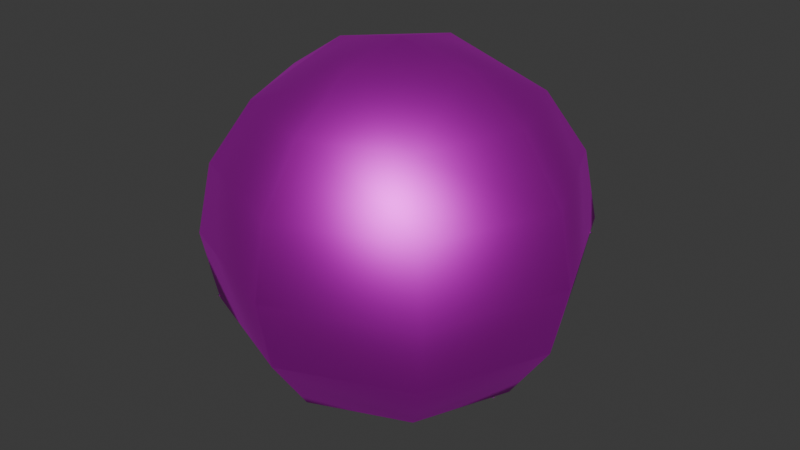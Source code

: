 # Source: Blitzball_X.blend  (saved by Blender 4.4.32; exported with 4.5.12 LTS)
import bpy
from mathutils import Matrix  # noqa: F401  (used for matrix-valued properties, if any)

bpy.ops.wm.read_factory_settings(use_empty=True)
scene = bpy.context.scene
scene.name = 'Scene'

# ---- images (referenced by path relative to the original .blend; pixels are not part of the script)
import os
ASSET_DIR = os.environ.get("B2B_ASSET_DIR", "")  # directory of the original .blend (textures are referenced by path, not embedded)
HERE = os.path.dirname(os.path.abspath(__file__))  # packed textures are extracted next to this script under _unpacked/

def load_image(name, relpath, width, height, colorspace="sRGB"):
    """Load a texture the original file referenced (path relative to the .blend, or extracted next to this script)."""
    p = next((c for c in (os.path.join(HERE, relpath), os.path.join(ASSET_DIR, relpath)) if relpath and os.path.exists(c)), "")
    if p:
        img = bpy.data.images.load(p, check_existing=True)
        img.name = name
    else:  # same state as the original file: an image datablock whose file is absent (Cycles renders it pink)
        img = bpy.data.images.new(name, width, height)
        img.source = "FILE"
        img.filepath = "//" + (relpath or name)
    img.colorspace_settings.name = colorspace
    return img
img_blitzball_x_png_002 = load_image('Blitzball_X.png.002', 'Blitzball_X.png', 1024, 1024, 'sRGB')
img_blitzball_x_png_001 = load_image('Blitzball_X.png.001', 'Blitzball_X.png', 1024, 1024, 'Non-Color')

# ---- materials (node trees are filled in below, after node groups)
mat_sm_0_001 = bpy.data.materials.new('sm_0.001')
mat_sm_0_001.use_transparency_overlap = False
mat_sm_0_001.show_transparent_back = False
mat_sm_0_001.roughness = 0.5528
mat_sm_0_001.specular_intensity = 1.0
mat_sm_0_001.metallic = 1.0

# ---- material node trees
mat_sm_0_001.use_nodes = True; mat_sm_0_001.node_tree.nodes.clear()
_N = mat_sm_0_001.node_tree.nodes; _L = mat_sm_0_001.node_tree.links
n0 = _N.new('ShaderNodeBsdfPrincipled'); n0.name = 'Principled BSDF'; n0.location = (10, 300)
n0.inputs[1].default_value = 1.0
n0.inputs[2].default_value = 0.5528
n0.inputs[13].default_value = 1.0
n0.inputs[27].default_value = (0.0, 0.0, 0.0, 1.0)
n0.inputs[28].default_value = 1.0
n1 = _N.new('ShaderNodeOutputMaterial'); n1.name = 'Material Output'; n1.location = (300, 300)
n2 = _N.new('ShaderNodeNormalMap'); n2.name = 'Normal Map'; n2.location = (-300, -300)
n2.label = 'Normal/Map'
n3 = _N.new('ShaderNodeTexImage'); n3.name = 'Image Texture'; n3.location = (-300, 600)
n3.image = img_blitzball_x_png_002
n4 = _N.new('ShaderNodeTexImage'); n4.name = 'Image Texture.001'; n4.location = (-300, 0)
n4.image = img_blitzball_x_png_001
_L.new(n0.outputs[0], n1.inputs[0])
_L.new(n2.outputs[0], n0.inputs[5])
_L.new(n4.outputs[1], n0.inputs[4])
_L.new(n3.outputs[0], n0.inputs[0])
n1.is_active_output = True

# ---- world
world_world = bpy.data.worlds.new('World'); scene.world = world_world
world_world.use_nodes = True; world_world.node_tree.nodes.clear()
_N = world_world.node_tree.nodes; _L = world_world.node_tree.links
n0 = _N.new('ShaderNodeOutputWorld'); n0.name = 'World Output'; n0.location = (300, 300)
n1 = _N.new('ShaderNodeBackground'); n1.name = 'Background'; n1.location = (10, 300)
n1.inputs[0].default_value = (0.05088, 0.05088, 0.05088, 1.0)
_L.new(n1.outputs[0], n0.inputs[0])
n0.is_active_output = True
world_world.color = (0.05088, 0.05088, 0.05088)
world_world.sun_shadow_jitter_overblur = 0.0

# ---- meshes
me_sm_0_mesh0000_001 = bpy.data.meshes.new('sm_0_mesh0000.001')
me_sm_0_mesh0000_001.from_pydata([(-0.0697, -14.02, -5.899), (5.83, -14.04, -5.563e-07), (-0.07544, -15.17, -5.563e-07), (7.655, -10.76, -7.708), (10.04, -5.855, -10.07), (10.85, -10.78, -5.563e-07), (10.9, -0.05421, -10.9), (14.21, -5.876, -5.563e-07), (10.1, 5.755, -10.07), (15.42, -0.07666, -5.563e-07), (7.761, 10.69, -7.708), (14.27, 5.734, -5.563e-07), (-5.83, 14.04, -5.563e-07), (-7.655, 10.76, -7.708), (-10.85, 10.78, -5.563e-07), (5.969, 13.99, -5.563e-07), (0.0697, 14.02, -5.899), (0.07544, 15.17, -5.563e-07), (-0.02887, -5.805, -14.24), (-0.05334, -10.73, -10.9), (-1.445e-07, 9.32e-07, -15.42), (0.02887, 5.805, -14.24), (0.05334, 10.73, -10.9), (10.95, 10.67, -5.563e-07), (-7.761, -10.69, -7.708), (-10.1, -5.755, -10.07), (-10.9, 0.05421, -10.9), (-10.04, 5.855, -10.07), (-5.969, -13.99, -5.563e-07), (-10.95, -10.67, -5.563e-07), (-14.27, -5.734, -5.563e-07), (-15.42, 0.07666, -5.563e-07), (-14.21, 5.876, -5.563e-07), (-0.07544, -15.17, -5.563e-07), (5.83, -14.04, -5.563e-07), (-0.0697, -14.02, 5.899), (7.655, -10.76, 7.708), (10.85, -10.78, -5.563e-07), (10.04, -5.855, 10.07), (14.21, -5.876, -5.563e-07), (10.9, -0.05421, 10.9), (15.42, -0.07666, -5.563e-07), (10.1, 5.755, 10.07), (14.27, 5.734, -5.563e-07), (7.761, 10.69, 7.708), (-10.85, 10.78, -5.563e-07), (-7.655, 10.76, 7.708), (-5.83, 14.04, -5.563e-07), (0.07544, 15.17, -5.563e-07), (0.0697, 14.02, 5.899), (5.969, 13.99, -5.563e-07), (-0.02887, -5.805, 14.24), (-0.05334, -10.73, 10.9), (-1.445e-07, 9.32e-07, 15.42), (0.02887, 5.805, 14.24), (0.05334, 10.73, 10.9), (10.95, 10.67, -5.563e-07), (-7.761, -10.69, 7.708), (-10.1, -5.755, 10.07), (-10.9, 0.05421, 10.9), (-10.04, 5.855, 10.07), (-5.969, -13.99, -5.563e-07), (-10.95, -10.67, -5.563e-07), (-14.27, -5.734, -5.563e-07), (-15.42, 0.07666, -5.563e-07), (-14.21, 5.876, -5.563e-07)], [], [(56, 44, 43), (44, 42, 43), (43, 42, 41), (42, 40, 41), (41, 40, 39), (40, 38, 39), (39, 38, 37), (56, 50, 44), (49, 44, 50), (49, 55, 44), (44, 55, 42), (55, 54, 42), (42, 54, 40), (54, 53, 40), (40, 53, 38), (53, 51, 38), (38, 51, 36), (38, 36, 37), (37, 36, 34), (50, 48, 49), (49, 48, 47), (49, 47, 46), (55, 49, 46), (46, 60, 55), (54, 55, 60), (60, 59, 54), (53, 54, 59), (59, 58, 53), (51, 53, 58), (58, 57, 51), (52, 51, 57), (51, 52, 36), (47, 45, 46), (45, 65, 46), (60, 46, 65), (65, 64, 60), (59, 60, 64), (64, 63, 59), (58, 59, 63), (63, 62, 58), (57, 58, 62), (62, 61, 57), (35, 57, 61), (57, 35, 52), (36, 52, 35), (36, 35, 34), (35, 33, 34), (61, 33, 35), (10, 23, 11), (8, 10, 11), (22, 10, 8), (22, 16, 10), (10, 16, 15), (15, 23, 10), (8, 11, 9), (6, 8, 9), (21, 8, 6), (21, 22, 8), (22, 21, 27), (27, 13, 22), (16, 22, 13), (12, 16, 13), (17, 16, 12), (17, 15, 16), (6, 9, 7), (4, 6, 7), (20, 6, 4), (20, 21, 6), (21, 20, 26), (26, 27, 21), (27, 26, 31), (31, 32, 27), (13, 27, 32), (32, 14, 13), (14, 12, 13), (4, 7, 5), (3, 4, 5), (18, 4, 3), (18, 20, 4), (20, 18, 25), (25, 26, 20), (26, 25, 30), (30, 31, 26), (3, 5, 1), (0, 3, 1), (19, 3, 0), (19, 18, 3), (18, 19, 24), (24, 25, 18), (25, 24, 29), (29, 30, 25), (2, 0, 1), (2, 28, 0), (24, 0, 28), (0, 24, 19), (28, 29, 24)])
me_sm_0_mesh0000_001.polygons.foreach_set('use_smooth', [True] * 96)
_uv = me_sm_0_mesh0000_001.uv_layers.new(name='DiffuseUV')
_uv.uv.foreach_set('vector', [0.8413, 0.1642, 0.6544, 0.2179, 0.9459, 0.3183, 0.6544, 0.2179, 0.7017, 0.3468, 0.9459, 0.3183, 0.9459, 0.3183, 0.7017, 0.3468, 0.9826, 0.5, 0.7017, 0.3468, 0.7183, 0.4989, 0.9826, 0.5, 0.9826, 0.5, 0.7183, 0.4989, 0.9459, 0.6817, 0.7183, 0.4989, 0.7017, 0.651, 0.9459, 0.6817, 0.9459, 0.6817, 0.7017, 0.651, 0.8413, 0.8358, 0.8413, 0.1642, 0.6847, 0.06122, 0.6544, 0.2179, 0.5, 0.1318, 0.6544, 0.2179, 0.6847, 0.06122, 0.5, 0.1318, 0.5, 0.2179, 0.6544, 0.2179, 0.6544, 0.2179, 0.5, 0.2179, 0.7017, 0.3468, 0.5, 0.2179, 0.5, 0.3468, 0.7017, 0.3468, 0.7017, 0.3468, 0.5, 0.3468, 0.7183, 0.4989, 0.5, 0.3468, 0.5, 0.4989, 0.7183, 0.4989, 0.7183, 0.4989, 0.5, 0.4989, 0.7017, 0.651, 0.5, 0.4989, 0.5, 0.651, 0.7017, 0.651, 0.7017, 0.651, 0.5, 0.651, 0.6544, 0.7799, 0.7017, 0.651, 0.6544, 0.7799, 0.8413, 0.8358, 0.8413, 0.8358, 0.6544, 0.7799, 0.6847, 0.9388, 0.6847, 0.06122, 0.5, 0.02507, 0.5, 0.1318, 0.5, 0.1318, 0.5, 0.02507, 0.3153, 0.06122, 0.5, 0.1318, 0.3153, 0.06122, 0.3456, 0.2179, 0.5, 0.2179, 0.5, 0.1318, 0.3456, 0.2179, 0.3456, 0.2179, 0.2983, 0.3468, 0.5, 0.2179, 0.5, 0.3468, 0.5, 0.2179, 0.2983, 0.3468, 0.2983, 0.3468, 0.2817, 0.4989, 0.5, 0.3468, 0.5, 0.4989, 0.5, 0.3468, 0.2817, 0.4989, 0.2817, 0.4989, 0.2983, 0.651, 0.5, 0.4989, 0.5, 0.651, 0.5, 0.4989, 0.2983, 0.651, 0.2983, 0.651, 0.3456, 0.7799, 0.5, 0.651, 0.5, 0.7799, 0.5, 0.651, 0.3456, 0.7799, 0.5, 0.651, 0.5, 0.7799, 0.6544, 0.7799, 0.3153, 0.06122, 0.1587, 0.1642, 0.3456, 0.2179, 0.1587, 0.1642, 0.05411, 0.3183, 0.3456, 0.2179, 0.2983, 0.3468, 0.3456, 0.2179, 0.05411, 0.3183, 0.05411, 0.3183, 0.01737, 0.5, 0.2983, 0.3468, 0.2817, 0.4989, 0.2983, 0.3468, 0.01737, 0.5, 0.01737, 0.5, 0.05411, 0.6817, 0.2817, 0.4989, 0.2983, 0.651, 0.2817, 0.4989, 0.05411, 0.6817, 0.05411, 0.6817, 0.1587, 0.8358, 0.2983, 0.651, 0.3456, 0.7799, 0.2983, 0.651, 0.1587, 0.8358, 0.1587, 0.8358, 0.3153, 0.9388, 0.3456, 0.7799, 0.5, 0.866, 0.3456, 0.7799, 0.3153, 0.9388, 0.3456, 0.7799, 0.5, 0.866, 0.5, 0.7799, 0.6544, 0.7799, 0.5, 0.7799, 0.5, 0.866, 0.6544, 0.7799, 0.5, 0.866, 0.6847, 0.9388, 0.5, 0.866, 0.5, 0.9749, 0.6847, 0.9388, 0.3153, 0.9388, 0.5, 0.9749, 0.5, 0.866, 0.6544, 0.2179, 0.8413, 0.1642, 0.9459, 0.3183, 0.7017, 0.3468, 0.6544, 0.2179, 0.9459, 0.3183, 0.5, 0.2179, 0.6544, 0.2179, 0.7017, 0.3468, 0.5, 0.2179, 0.5, 0.1318, 0.6544, 0.2179, 0.6544, 0.2179, 0.5, 0.1318, 0.6847, 0.06122, 0.6847, 0.06122, 0.8413, 0.1642, 0.6544, 0.2179, 0.7017, 0.3468, 0.9459, 0.3183, 0.9826, 0.5, 0.7183, 0.4989, 0.7017, 0.3468, 0.9826, 0.5, 0.5, 0.3468, 0.7017, 0.3468, 0.7183, 0.4989, 0.5, 0.3468, 0.5, 0.2179, 0.7017, 0.3468, 0.5, 0.2179, 0.5, 0.3468, 0.2983, 0.3468, 0.2983, 0.3468, 0.3456, 0.2179, 0.5, 0.2179, 0.5, 0.1318, 0.5, 0.2179, 0.3456, 0.2179, 0.3153, 0.06122, 0.5, 0.1318, 0.3456, 0.2179, 0.5, 0.02507, 0.5, 0.1318, 0.3153, 0.06122, 0.5, 0.02507, 0.6847, 0.06122, 0.5, 0.1318, 0.7183, 0.4989, 0.9826, 0.5, 0.9459, 0.6817, 0.7017, 0.651, 0.7183, 0.4989, 0.9459, 0.6817, 0.5, 0.4989, 0.7183, 0.4989, 0.7017, 0.651, 0.5, 0.4989, 0.5, 0.3468, 0.7183, 0.4989, 0.5, 0.3468, 0.5, 0.4989, 0.2817, 0.4989, 0.2817, 0.4989, 0.2983, 0.3468, 0.5, 0.3468, 0.2983, 0.3468, 0.2817, 0.4989, 0.01737, 0.5, 0.01737, 0.5, 0.05411, 0.3183, 0.2983, 0.3468, 0.3456, 0.2179, 0.2983, 0.3468, 0.05411, 0.3183, 0.05411, 0.3183, 0.1587, 0.1642, 0.3456, 0.2179, 0.1587, 0.1642, 0.3153, 0.06122, 0.3456, 0.2179, 0.7017, 0.651, 0.9459, 0.6817, 0.8413, 0.8358, 0.6544, 0.7799, 0.7017, 0.651, 0.8413, 0.8358, 0.5, 0.651, 0.7017, 0.651, 0.6544, 0.7799, 0.5, 0.651, 0.5, 0.4989, 0.7017, 0.651, 0.5, 0.4989, 0.5, 0.651, 0.2983, 0.651, 0.2983, 0.651, 0.2817, 0.4989, 0.5, 0.4989, 0.2817, 0.4989, 0.2983, 0.651, 0.05411, 0.6817, 0.05411, 0.6817, 0.01737, 0.5, 0.2817, 0.4989, 0.6544, 0.7799, 0.8413, 0.8358, 0.6847, 0.9388, 0.5, 0.866, 0.6544, 0.7799, 0.6847, 0.9388, 0.5, 0.7799, 0.6544, 0.7799, 0.5, 0.866, 0.5, 0.7799, 0.5, 0.651, 0.6544, 0.7799, 0.5, 0.651, 0.5, 0.7799, 0.3456, 0.7799, 0.3456, 0.7799, 0.2983, 0.651, 0.5, 0.651, 0.2983, 0.651, 0.3456, 0.7799, 0.1587, 0.8358, 0.1587, 0.8358, 0.05411, 0.6817, 0.2983, 0.651, 0.5, 0.9749, 0.5, 0.866, 0.6847, 0.9388, 0.5, 0.9749, 0.3153, 0.9388, 0.5, 0.866, 0.3456, 0.7799, 0.5, 0.866, 0.3153, 0.9388, 0.5, 0.866, 0.3456, 0.7799, 0.5, 0.7799, 0.3153, 0.9388, 0.1587, 0.8358, 0.3456, 0.7799])
_ca = me_sm_0_mesh0000_001.color_attributes.new('Attribute', 'BYTE_COLOR', 'CORNER')
_ca.data.foreach_set('color', [0.0, 0.0, 0.0, 0.0, 0.0, 0.0, 0.0, 0.0, 0.0, 0.0, 0.0, 0.0, 0.0, 0.0, 0.0, 0.0, 0.0, 0.0, 0.0, 0.0, 0.0, 0.0, 0.0, 0.0, 0.0, 0.0, 0.0, 0.0, 0.0, 0.0, 0.0, 0.0, 0.0, 0.0, 0.0, 0.0, 0.0, 0.0, 0.0, 0.0, 0.0, 0.0, 0.0, 0.0, 0.0, 0.0, 0.0, 0.0, 0.0, 0.0, 0.0, 0.0, 0.0, 0.0, 0.0, 0.0, 0.0, 0.0, 0.0, 0.0, 0.0, 0.0, 0.0, 0.0, 0.0, 0.0, 0.0, 0.0, 0.0, 0.0, 0.0, 0.0, 0.0, 0.0, 0.0, 0.0, 0.0, 0.0, 0.0, 0.0, 0.0, 0.0, 0.0, 0.0, 0.0, 0.0, 0.0, 0.0, 0.0, 0.0, 0.0, 0.0, 0.0, 0.0, 0.0, 0.0, 0.0, 0.0, 0.0, 0.0, 0.0, 0.0, 0.0, 0.0, 0.0, 0.0, 0.0, 0.0, 0.0, 0.0, 0.0, 0.0, 0.0, 0.0, 0.0, 0.0, 0.0, 0.0, 0.0, 0.0, 0.0, 0.0, 0.0, 0.0, 0.0, 0.0, 0.0, 0.0, 0.0, 0.0, 0.0, 0.0, 0.0, 0.0, 0.0, 0.0, 0.0, 0.0, 0.0, 0.0, 0.0, 0.0, 0.0, 0.0, 0.0, 0.0, 0.0, 0.0, 0.0, 0.0, 0.0, 0.0, 0.0, 0.0, 0.0, 0.0, 0.0, 0.0, 0.0, 0.0, 0.0, 0.0, 0.0, 0.0, 0.0, 0.0, 0.0, 0.0, 0.0, 0.0, 0.0, 0.0, 0.0, 0.0, 0.0, 0.0, 0.0, 0.0, 0.0, 0.0, 0.0, 0.0, 0.0, 0.0, 0.0, 0.0, 0.0, 0.0, 0.0, 0.0, 0.0, 0.0, 0.0, 0.0, 0.0, 0.0, 0.0, 0.0, 0.0, 0.0, 0.0, 0.0, 0.0, 0.0, 0.0, 0.0, 0.0, 0.0, 0.0, 0.0, 0.0, 0.0, 0.0, 0.0, 0.0, 0.0, 0.0, 0.0, 0.0, 0.0, 0.0, 0.0, 0.0, 0.0, 0.0, 0.0, 0.0, 0.0, 0.0, 0.0, 0.0, 0.0, 0.0, 0.0, 0.0, 0.0, 0.0, 0.0, 0.0, 0.0, 0.0, 0.0, 0.0, 0.0, 0.0, 0.0, 0.0, 0.0, 0.0, 0.0, 0.0, 0.0, 0.0, 0.0, 0.0, 0.0, 0.0, 0.0, 0.0, 0.0, 0.0, 0.0, 0.0, 0.0, 0.0, 0.0, 0.0, 0.0, 0.0, 0.0, 0.0, 0.0, 0.0, 0.0, 0.0, 0.0, 0.0, 0.0, 0.0, 0.0, 0.0, 0.0, 0.0, 0.0, 0.0, 0.0, 0.0, 0.0, 0.0, 0.0, 0.0, 0.0, 0.0, 0.0, 0.0, 0.0, 0.0, 0.0, 0.0, 0.0, 0.0, 0.0, 0.0, 0.0, 0.0, 0.0, 0.0, 0.0, 0.0, 0.0, 0.0, 0.0, 0.0, 0.0, 0.0, 0.0, 0.0, 0.0, 0.0, 0.0, 0.0, 0.0, 0.0, 0.0, 0.0, 0.0, 0.0, 0.0, 0.0, 0.0, 0.0, 0.0, 0.0, 0.0, 0.0, 0.0, 0.0, 0.0, 0.0, 0.0, 0.0, 0.0, 0.0, 0.0, 0.0, 0.0, 0.0, 0.0, 0.0, 0.0, 0.0, 0.0, 0.0, 0.0, 0.0, 0.0, 0.0, 0.0, 0.0, 0.0, 0.0, 0.0, 0.0, 0.0, 0.0, 0.0, 0.0, 0.0, 0.0, 0.0, 0.0, 0.0, 0.0, 0.0, 0.0, 0.0, 0.0, 0.0, 0.0, 0.0, 0.0, 0.0, 0.0, 0.0, 0.0, 0.0, 0.0, 0.0, 0.0, 0.0, 0.0, 0.0, 0.0, 0.0, 0.0, 0.0, 0.0, 0.0, 0.0, 0.0, 0.0, 0.0, 0.0, 0.0, 0.0, 0.0, 0.0, 0.0, 0.0, 0.0, 0.0, 0.0, 0.0, 0.0, 0.0, 0.0, 0.0, 0.0, 0.0, 0.0, 0.0, 0.0, 0.0, 0.0, 0.0, 0.0, 0.0, 0.0, 0.0, 0.0, 0.0, 0.0, 0.0, 0.0, 0.0, 0.0, 0.0, 0.0, 0.0, 0.0, 0.0, 0.0, 0.0, 0.0, 0.0, 0.0, 0.0, 0.0, 0.0, 0.0, 0.0, 0.0, 0.0, 0.0, 0.0, 0.0, 0.0, 0.0, 0.0, 0.0, 0.0, 0.0, 0.0, 0.0, 0.0, 0.0, 0.0, 0.0, 0.0, 0.0, 0.0, 0.0, 0.0, 0.0, 0.0, 0.0, 0.0, 0.0, 0.0, 0.0, 0.0, 0.0, 0.0, 0.0, 0.0, 0.0, 0.0, 0.0, 0.0, 0.0, 0.0, 0.0, 0.0, 0.0, 0.0, 0.0, 0.0, 0.0, 0.0, 0.0, 0.0, 0.0, 0.0, 0.0, 0.0, 0.0, 0.0, 0.0, 0.0, 0.0, 0.0, 0.0, 0.0, 0.0, 0.0, 0.0, 0.0, 0.0, 0.0, 0.0, 0.0, 0.0, 0.0, 0.0, 0.0, 0.0, 0.0, 0.0, 0.0, 0.0, 0.0, 0.0, 0.0, 0.0, 0.0, 0.0, 0.0, 0.0, 0.0, 0.0, 0.0, 0.0, 0.0, 0.0, 0.0, 0.0, 0.0, 0.0, 0.0, 0.0, 0.0, 0.0, 0.0, 0.0, 0.0, 0.0, 0.0, 0.0, 0.0, 0.0, 0.0, 0.0, 0.0, 0.0, 0.0, 0.0, 0.0, 0.0, 0.0, 0.0, 0.0, 0.0, 0.0, 0.0, 0.0, 0.0, 0.0, 0.0, 0.0, 0.0, 0.0, 0.0, 0.0, 0.0, 0.0, 0.0, 0.0, 0.0, 0.0, 0.0, 0.0, 0.0, 0.0, 0.0, 0.0, 0.0, 0.0, 0.0, 0.0, 0.0, 0.0, 0.0, 0.0, 0.0, 0.0, 0.0, 0.0, 0.0, 0.0, 0.0, 0.0, 0.0, 0.0, 0.0, 0.0, 0.0, 0.0, 0.0, 0.0, 0.0, 0.0, 0.0, 0.0, 0.0, 0.0, 0.0, 0.0, 0.0, 0.0, 0.0, 0.0, 0.0, 0.0, 0.0, 0.0, 0.0, 0.0, 0.0, 0.0, 0.0, 0.0, 0.0, 0.0, 0.0, 0.0, 0.0, 0.0, 0.0, 0.0, 0.0, 0.0, 0.0, 0.0, 0.0, 0.0, 0.0, 0.0, 0.0, 0.0, 0.0, 0.0, 0.0, 0.0, 0.0, 0.0, 0.0, 0.0, 0.0, 0.0, 0.0, 0.0, 0.0, 0.0, 0.0, 0.0, 0.0, 0.0, 0.0, 0.0, 0.0, 0.0, 0.0, 0.0, 0.0, 0.0, 0.0, 0.0, 0.0, 0.0, 0.0, 0.0, 0.0, 0.0, 0.0, 0.0, 0.0, 0.0, 0.0, 0.0, 0.0, 0.0, 0.0, 0.0, 0.0, 0.0, 0.0, 0.0, 0.0, 0.0, 0.0, 0.0, 0.0, 0.0, 0.0, 0.0, 0.0, 0.0, 0.0, 0.0, 0.0, 0.0, 0.0, 0.0, 0.0, 0.0, 0.0, 0.0, 0.0, 0.0, 0.0, 0.0, 0.0, 0.0, 0.0, 0.0, 0.0, 0.0, 0.0, 0.0, 0.0, 0.0, 0.0, 0.0, 0.0, 0.0, 0.0, 0.0, 0.0, 0.0, 0.0, 0.0, 0.0, 0.0, 0.0, 0.0, 0.0, 0.0, 0.0, 0.0, 0.0, 0.0, 0.0, 0.0, 0.0, 0.0, 0.0, 0.0, 0.0, 0.0, 0.0, 0.0, 0.0, 0.0, 0.0, 0.0, 0.0, 0.0, 0.0, 0.0, 0.0, 0.0, 0.0, 0.0, 0.0, 0.0, 0.0, 0.0, 0.0, 0.0, 0.0, 0.0, 0.0, 0.0, 0.0, 0.0, 0.0, 0.0, 0.0, 0.0, 0.0, 0.0, 0.0, 0.0, 0.0, 0.0, 0.0, 0.0, 0.0, 0.0, 0.0, 0.0, 0.0, 0.0, 0.0, 0.0, 0.0, 0.0, 0.0, 0.0, 0.0, 0.0, 0.0, 0.0, 0.0, 0.0, 0.0, 0.0, 0.0, 0.0, 0.0, 0.0, 0.0, 0.0, 0.0, 0.0, 0.0, 0.0, 0.0, 0.0, 0.0, 0.0, 0.0, 0.0, 0.0, 0.0, 0.0, 0.0, 0.0, 0.0, 0.0, 0.0, 0.0, 0.0, 0.0, 0.0, 0.0, 0.0, 0.0, 0.0, 0.0, 0.0, 0.0, 0.0, 0.0, 0.0, 0.0, 0.0, 0.0, 0.0, 0.0, 0.0, 0.0, 0.0, 0.0, 0.0, 0.0, 0.0, 0.0, 0.0, 0.0, 0.0, 0.0, 0.0, 0.0, 0.0, 0.0, 0.0, 0.0, 0.0, 0.0, 0.0, 0.0, 0.0, 0.0, 0.0, 0.0, 0.0, 0.0, 0.0, 0.0, 0.0, 0.0, 0.0, 0.0, 0.0, 0.0, 0.0, 0.0, 0.0, 0.0, 0.0, 0.0, 0.0, 0.0, 0.0, 0.0, 0.0, 0.0, 0.0, 0.0, 0.0, 0.0, 0.0, 0.0, 0.0, 0.0, 0.0, 0.0, 0.0, 0.0, 0.0, 0.0, 0.0, 0.0, 0.0, 0.0, 0.0, 0.0, 0.0, 0.0, 0.0, 0.0, 0.0, 0.0, 0.0, 0.0, 0.0, 0.0, 0.0, 0.0, 0.0, 0.0, 0.0, 0.0, 0.0, 0.0, 0.0, 0.0, 0.0, 0.0, 0.0, 0.0, 0.0, 0.0, 0.0, 0.0, 0.0, 0.0, 0.0, 0.0, 0.0, 0.0, 0.0, 0.0, 0.0, 0.0, 0.0, 0.0, 0.0, 0.0, 0.0, 0.0, 0.0, 0.0, 0.0, 0.0, 0.0, 0.0, 0.0, 0.0, 0.0, 0.0, 0.0, 0.0, 0.0, 0.0, 0.0, 0.0, 0.0, 0.0, 0.0, 0.0, 0.0, 0.0, 0.0, 0.0, 0.0, 0.0, 0.0, 0.0, 0.0, 0.0, 0.0, 0.0, 0.0, 0.0, 0.0, 0.0, 0.0, 0.0, 0.0, 0.0, 0.0, 0.0, 0.0, 0.0, 0.0, 0.0, 0.0, 0.0, 0.0, 0.0, 0.0, 0.0, 0.0, 0.0, 0.0, 0.0, 0.0, 0.0, 0.0, 0.0, 0.0, 0.0, 0.0, 0.0, 0.0, 0.0, 0.0, 0.0, 0.0, 0.0, 0.0, 0.0, 0.0, 0.0, 0.0, 0.0, 0.0, 0.0, 0.0, 0.0, 0.0, 0.0, 0.0, 0.0, 0.0, 0.0, 0.0, 0.0, 0.0, 0.0, 0.0, 0.0, 0.0, 0.0, 0.0, 0.0, 0.0, 0.0, 0.0, 0.0, 0.0, 0.0, 0.0, 0.0, 0.0, 0.0, 0.0, 0.0, 0.0, 0.0, 0.0, 0.0, 0.0, 0.0, 0.0, 0.0, 0.0, 0.0, 0.0, 0.0, 0.0, 0.0, 0.0, 0.0, 0.0, 0.0, 0.0, 0.0, 0.0, 0.0, 0.0, 0.0, 0.0, 0.0, 0.0, 0.0, 0.0, 0.0, 0.0, 0.0, 0.0, 0.0, 0.0, 0.0, 0.0, 0.0, 0.0, 0.0, 0.0, 0.0, 0.0, 0.0, 0.0, 0.0, 0.0, 0.0, 0.0, 0.0, 0.0, 0.0, 0.0, 0.0, 0.0, 0.0, 0.0, 0.0, 0.0, 0.0, 0.0, 0.0])
me_sm_0_mesh0000_001.materials.append(mat_sm_0_001)
me_sm_0_mesh0000_001.update()
me_sm_0_mesh0000_001.normals_split_custom_set([tuple(v) for v in zip(*[iter([0.7032, 0.711, 8.276e-05, 0.5265, 0.7263, 0.4419, 0.8953, 0.4456, 9.021e-05, 0.5265, 0.7263, 0.4419, 0.6598, 0.3862, 0.6446, 0.8953, 0.4456, 9.021e-05, 0.8953, 0.4456, 9.021e-05, 0.6598, 0.3862, 0.6446, 0.9981, 0.06225, 7.644e-05, 0.6598, 0.3862, 0.6446, 0.7071, -0.003516, 0.7071, 0.9981, 0.06225, 7.644e-05, 0.9981, 0.06225, 7.644e-05, 0.7071, -0.003516, 0.7071, 0.9435, -0.3315, 6.148e-05, 0.7071, -0.003516, 0.7071, 0.6426, -0.3927, 0.6579, 0.9435, -0.3315, 6.148e-05, 0.9435, -0.3315, 6.148e-05, 0.6426, -0.3927, 0.6579, 0.7423, -0.6701, 0.0001193, 0.7032, 0.711, 8.276e-05, 0.3652, 0.9309, 0.0001066, 0.5265, 0.7263, 0.4419, 0.004637, 0.9327, 0.3606, 0.5265, 0.7263, 0.4419, 0.3652, 0.9309, 0.0001066, 0.004637, 0.9327, 0.3606, 0.003312, 0.6663, 0.7456, 0.5265, 0.7263, 0.4419, 0.5265, 0.7263, 0.4419, 0.003312, 0.6663, 0.7456, 0.6598, 0.3862, 0.6446, 0.003312, 0.6663, 0.7456, 0.001631, 0.3268, 0.9451, 0.6598, 0.3862, 0.6446, 0.6598, 0.3862, 0.6446, 0.001631, 0.3268, 0.9451, 0.7071, -0.003516, 0.7071, 0.001631, 0.3268, 0.9451, -0.0003373, -0.06722, 0.9977, 0.7071, -0.003516, 0.7071, 0.7071, -0.003516, 0.7071, -0.0003373, -0.06722, 0.9977, 0.6426, -0.3927, 0.6579, -0.0003373, -0.06722, 0.9977, -0.00224, -0.45, 0.893, 0.6426, -0.3927, 0.6579, 0.6426, -0.3927, 0.6579, -0.00224, -0.45, 0.893, 0.4383, -0.7311, 0.5229, 0.6426, -0.3927, 0.6579, 0.4383, -0.7311, 0.5229, 0.7423, -0.6701, 0.0001193, 0.7423, -0.6701, 0.0001193, 0.4383, -0.7311, 0.5229, 0.3559, -0.9345, 0.0001083, 0.3652, 0.9309, 0.0001066, 0.004962, 1.0, 9.193e-05, 0.004637, 0.9327, 0.3606, 0.004637, 0.9327, 0.3606, 0.004962, 1.0, 9.193e-05, -0.3559, 0.9345, 0.0001085, 0.004637, 0.9327, 0.3606, -0.3559, 0.9345, 0.0001085, -0.5193, 0.7315, 0.4419, 0.003312, 0.6663, 0.7456, 0.004637, 0.9327, 0.3606, -0.5193, 0.7315, 0.4419, -0.5193, 0.7315, 0.4419, -0.656, 0.3927, 0.6446, 0.003312, 0.6663, 0.7456, 0.001631, 0.3268, 0.9451, 0.003312, 0.6663, 0.7456, -0.656, 0.3927, 0.6446, -0.656, 0.3927, 0.6446, -0.7071, 0.003516, 0.7071, 0.001631, 0.3268, 0.9451, -0.0003373, -0.06722, 0.9977, 0.001631, 0.3268, 0.9451, -0.7071, 0.003516, 0.7071, -0.7071, 0.003516, 0.7071, -0.6465, -0.3863, 0.6579, -0.0003373, -0.06722, 0.9977, -0.00224, -0.45, 0.893, -0.0003373, -0.06722, 0.9977, -0.6465, -0.3863, 0.6579, -0.6465, -0.3863, 0.6579, -0.4455, -0.7267, 0.5229, -0.00224, -0.45, 0.893, -0.003549, -0.7144, 0.6997, -0.00224, -0.45, 0.893, -0.4455, -0.7267, 0.5229, -0.00224, -0.45, 0.893, -0.003549, -0.7144, 0.6997, 0.4383, -0.7311, 0.5229, -0.3559, 0.9345, 0.0001085, -0.6961, 0.7179, 8.175e-05, -0.5193, 0.7315, 0.4419, -0.6961, 0.7179, 8.175e-05, -0.8908, 0.4544, 8.765e-05, -0.5193, 0.7315, 0.4419, -0.656, 0.3927, 0.6446, -0.5193, 0.7315, 0.4419, -0.8908, 0.4544, 8.765e-05, -0.8908, 0.4544, 8.765e-05, -0.9974, 0.0722, 8.038e-05, -0.656, 0.3927, 0.6446, -0.7071, 0.003516, 0.7071, -0.656, 0.3927, 0.6446, -0.9974, 0.0722, 8.038e-05, -0.9974, 0.0722, 8.038e-05, -0.9467, -0.3221, 6.002e-05, -0.7071, 0.003516, 0.7071, -0.6465, -0.3863, 0.6579, -0.7071, 0.003516, 0.7071, -0.9467, -0.3221, 6.002e-05, -0.9467, -0.3221, 6.002e-05, -0.7489, -0.6627, 0.0001187, -0.6465, -0.3863, 0.6579, -0.4455, -0.7267, 0.5229, -0.6465, -0.3863, 0.6579, -0.7489, -0.6627, 0.0001187, -0.7489, -0.6627, 0.0001187, -0.3652, -0.9309, 0.0001066, -0.4455, -0.7267, 0.5229, -0.004637, -0.9327, 0.3606, -0.4455, -0.7267, 0.5229, -0.3652, -0.9309, 0.0001066, -0.4455, -0.7267, 0.5229, -0.004637, -0.9327, 0.3606, -0.003549, -0.7144, 0.6997, 0.4383, -0.7311, 0.5229, -0.003549, -0.7144, 0.6997, -0.004637, -0.9327, 0.3606, 0.4383, -0.7311, 0.5229, -0.004637, -0.9327, 0.3606, 0.3559, -0.9345, 0.0001083, -0.004637, -0.9327, 0.3606, -0.004961, -1.0, 9.218e-05, 0.3559, -0.9345, 0.0001083, -0.3652, -0.9309, 0.0001066, -0.004961, -1.0, 9.218e-05, -0.004637, -0.9327, 0.3606, 0.5265, 0.7263, -0.4419, 0.7032, 0.711, -8.19e-05, 0.8953, 0.4455, -8.747e-05, 0.6598, 0.3862, -0.6446, 0.5265, 0.7263, -0.4419, 0.8953, 0.4455, -8.747e-05, 0.003312, 0.6663, -0.7456, 0.5265, 0.7263, -0.4419, 0.6598, 0.3862, -0.6446, 0.003312, 0.6663, -0.7456, 0.004637, 0.9327, -0.3606, 0.5265, 0.7263, -0.4419, 0.5265, 0.7263, -0.4419, 0.004637, 0.9327, -0.3606, 0.3652, 0.9309, -0.0001083, 0.3652, 0.9309, -0.0001083, 0.7032, 0.711, -8.19e-05, 0.5265, 0.7263, -0.4419, 0.6598, 0.3862, -0.6446, 0.8953, 0.4455, -8.747e-05, 0.9981, 0.06227, -8.041e-05, 0.7071, -0.003516, -0.7071, 0.6598, 0.3862, -0.6446, 0.9981, 0.06227, -8.041e-05, 0.001622, 0.3268, -0.9451, 0.6598, 0.3862, -0.6446, 0.7071, -0.003516, -0.7071, 0.001622, 0.3268, -0.9451, 0.003312, 0.6663, -0.7456, 0.6598, 0.3862, -0.6446, 0.003312, 0.6663, -0.7456, 0.001622, 0.3268, -0.9451, -0.656, 0.3927, -0.6446, -0.656, 0.3927, -0.6446, -0.5193, 0.7315, -0.4419, 0.003312, 0.6663, -0.7456, 0.004637, 0.9327, -0.3606, 0.003312, 0.6663, -0.7456, -0.5193, 0.7315, -0.4419, -0.3559, 0.9345, -0.0001069, 0.004637, 0.9327, -0.3606, -0.5193, 0.7315, -0.4419, 0.004984, 1.0, -9.181e-05, 0.004637, 0.9327, -0.3606, -0.3559, 0.9345, -0.0001069, 0.004984, 1.0, -9.181e-05, 0.3652, 0.9309, -0.0001083, 0.004637, 0.9327, -0.3606, 0.7071, -0.003516, -0.7071, 0.9981, 0.06227, -8.041e-05, 0.9435, -0.3315, -5.996e-05, 0.6426, -0.3927, -0.6579, 0.7071, -0.003516, -0.7071, 0.9435, -0.3315, -5.996e-05, -0.0003374, -0.06722, -0.9977, 0.7071, -0.003516, -0.7071, 0.6426, -0.3927, -0.6579, -0.0003374, -0.06722, -0.9977, 0.001622, 0.3268, -0.9451, 0.7071, -0.003516, -0.7071, 0.001622, 0.3268, -0.9451, -0.0003374, -0.06722, -0.9977, -0.7071, 0.003516, -0.7071, -0.7071, 0.003516, -0.7071, -0.656, 0.3927, -0.6446, 0.001622, 0.3268, -0.9451, -0.656, 0.3927, -0.6446, -0.7071, 0.003516, -0.7071, -0.9974, 0.07217, -7.638e-05, -0.9974, 0.07217, -7.638e-05, -0.8908, 0.4544, -9.033e-05, -0.656, 0.3927, -0.6446, -0.5193, 0.7315, -0.4419, -0.656, 0.3927, -0.6446, -0.8908, 0.4544, -9.033e-05, -0.8908, 0.4544, -9.033e-05, -0.6961, 0.7179, -8.267e-05, -0.5193, 0.7315, -0.4419, -0.6961, 0.7179, -8.267e-05, -0.3559, 0.9345, -0.0001069, -0.5193, 0.7315, -0.4419, 0.6426, -0.3927, -0.6579, 0.9435, -0.3315, -5.996e-05, 0.7423, -0.6701, -0.0001184, 0.4383, -0.7311, -0.5229, 0.6426, -0.3927, -0.6579, 0.7423, -0.6701, -0.0001184, -0.00224, -0.45, -0.893, 0.6426, -0.3927, -0.6579, 0.4383, -0.7311, -0.5229, -0.00224, -0.45, -0.893, -0.0003374, -0.06722, -0.9977, 0.6426, -0.3927, -0.6579, -0.0003374, -0.06722, -0.9977, -0.00224, -0.45, -0.893, -0.6465, -0.3863, -0.6579, -0.6465, -0.3863, -0.6579, -0.7071, 0.003516, -0.7071, -0.0003374, -0.06722, -0.9977, -0.7071, 0.003516, -0.7071, -0.6465, -0.3863, -0.6579, -0.9467, -0.3221, -6.163e-05, -0.9467, -0.3221, -6.163e-05, -0.9974, 0.07217, -7.638e-05, -0.7071, 0.003516, -0.7071, 0.4383, -0.7311, -0.5229, 0.7423, -0.6701, -0.0001184, 0.3559, -0.9345, -0.0001067, -0.004639, -0.9327, -0.3606, 0.4383, -0.7311, -0.5229, 0.3559, -0.9345, -0.0001067, -0.003554, -0.7144, -0.6997, 0.4383, -0.7311, -0.5229, -0.004639, -0.9327, -0.3606, -0.003554, -0.7144, -0.6997, -0.00224, -0.45, -0.893, 0.4383, -0.7311, -0.5229, -0.00224, -0.45, -0.893, -0.003554, -0.7144, -0.6997, -0.4455, -0.7267, -0.5229, -0.4455, -0.7267, -0.5229, -0.6465, -0.3863, -0.6579, -0.00224, -0.45, -0.893, -0.6465, -0.3863, -0.6579, -0.4455, -0.7267, -0.5229, -0.7489, -0.6626, -0.0001196, -0.7489, -0.6626, -0.0001196, -0.9467, -0.3221, -6.163e-05, -0.6465, -0.3863, -0.6579, -0.004984, -1.0, -9.206e-05, -0.004639, -0.9327, -0.3606, 0.3559, -0.9345, -0.0001067, -0.004984, -1.0, -9.206e-05, -0.3652, -0.9309, -0.0001083, -0.004639, -0.9327, -0.3606, -0.4455, -0.7267, -0.5229, -0.004639, -0.9327, -0.3606, -0.3652, -0.9309, -0.0001083, -0.004639, -0.9327, -0.3606, -0.4455, -0.7267, -0.5229, -0.003554, -0.7144, -0.6997, -0.3652, -0.9309, -0.0001083, -0.7489, -0.6626, -0.0001196, -0.4455, -0.7267, -0.5229])] * 3)])
arm_b_0000 = bpy.data.armatures.new('b_0000')  # bones are not reproduced

# ---- objects
ob_b_0000 = bpy.data.objects.new('b_0000', arm_b_0000)
ob_sm_0 = bpy.data.objects.new('sm_0', me_sm_0_mesh0000_001)

# ---- transforms, parenting, visibility, modifiers, constraints
ob_b_0000.location = (0.0, 0.0, 0.0)
ob_b_0000.rotation_euler = (1.571, -0.0, 0.0)
ob_b_0000.scale = (0.01, 0.01, 0.01)
ob_sm_0.location = (-0.006311, 0.01233, -0.5738)
ob_sm_0.rotation_euler = (1.571, -0.0, 0.0)
ob_sm_0.scale = (0.03903, 0.03903, 0.03903)
ob_sm_0.color = (0.8, 0.8, 0.8, 1.0)

# ---- collection membership
scene.collection.objects.link(ob_b_0000)
scene.collection.objects.link(ob_sm_0)

# ---- scene / render settings (as saved in the file)
scene.frame_start = 1; scene.frame_end = 250; scene.frame_set(0)
scene.render.engine = 'BLENDER_EEVEE_NEXT'
scene.render.fps = 25
bpy.context.view_layer.update()

# ---- added for rendering (the .blend has no active camera and no usable light): camera, sun
cam_auto = bpy.data.cameras.new('AutoCamera')
cam_auto.lens = 50.0
cam_auto.sensor_width = 36.0
cam_auto.clip_end = 1000.0
ob_auto_camera = bpy.data.objects.new('AutoCamera', cam_auto)
scene.collection.objects.link(ob_auto_camera)
ob_auto_camera.location = (1.91183, -2.28943, 0.9607)
ob_auto_camera.rotation_euler = (1.09748, -7.21219e-08, 0.694738)
scene.camera = ob_auto_camera
light_auto_sun = bpy.data.lights.new('AutoSun', 'SUN')
light_auto_sun.energy = 3.0
light_auto_sun.angle = 0.0523599
ob_auto_sun = bpy.data.objects.new('AutoSun', light_auto_sun)
scene.collection.objects.link(ob_auto_sun)
ob_auto_sun.rotation_euler = (0.872665, 0.174533, 0.523599)
bpy.context.view_layer.update()
